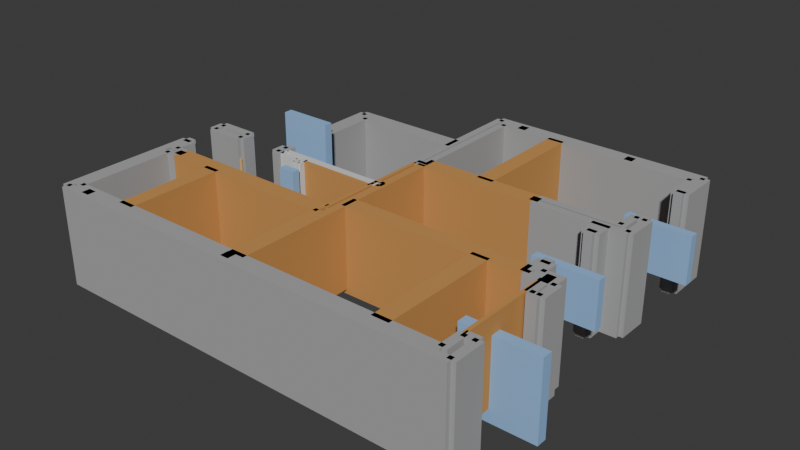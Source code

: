 # Source: output_full.blend  (saved by Blender 4.0.36; exported with 4.5.12 LTS)
import bpy
from mathutils import Matrix  # noqa: F401  (used for matrix-valued properties, if any)

bpy.ops.wm.read_factory_settings(use_empty=True)
scene = bpy.context.scene
scene.name = 'Scene'

# ---- collections
col_collection = bpy.data.collections.new('Collection'); scene.collection.children.link(col_collection)
col_x = bpy.data.collections.new('建筑构件'); scene.collection.children.link(col_x)

# ---- materials (node trees are filled in below, after node groups)
mat_x = bpy.data.materials.new('承重墙')
mat_x.use_transparent_shadow = False
mat_x.diffuse_color = (0.4, 0.4, 0.4, 1.0)
mat_x_1 = bpy.data.materials.new('可拆墙')
mat_x_1.use_transparent_shadow = False
mat_x_1.diffuse_color = (0.7, 0.7, 0.7, 1.0)
mat_x_2 = bpy.data.materials.new('梁')
mat_x_2.use_transparent_shadow = False
mat_x_2.diffuse_color = (0.6, 0.3, 0.1, 1.0)
mat_x_3 = bpy.data.materials.new('门')
mat_x_3.use_transparent_shadow = False
mat_x_3.diffuse_color = (0.8, 0.5, 0.2, 1.0)
mat_x_4 = bpy.data.materials.new('窗')
mat_x_4.use_transparent_shadow = False
mat_x_4.diffuse_color = (0.3, 0.5, 0.8, 1.0)

# ---- material node trees

# ---- world
world_world = bpy.data.worlds.new('World'); scene.world = world_world
world_world.use_nodes = True; world_world.node_tree.nodes.clear()
_N = world_world.node_tree.nodes; _L = world_world.node_tree.links
n0 = _N.new('ShaderNodeOutputWorld'); n0.name = 'World Output'; n0.location = (300, 300)
n1 = _N.new('ShaderNodeBackground'); n1.name = 'Background'; n1.location = (10, 300)
n1.inputs[0].default_value = (0.05088, 0.05088, 0.05088, 1.0)
_L.new(n1.outputs[0], n0.inputs[0])
n0.is_active_output = True
world_world.color = (0.05088, 0.05088, 0.05088)
world_world.use_sun_shadow = False
world_world.sun_shadow_jitter_overblur = 0.0

# ---- meshes
me_000 = bpy.data.meshes.new('承重墙_000')
me_000.from_pydata([(2.881e+04, -5.868e+04, 0.0), (2.881e+04, -5.844e+04, 0.0), (2.857e+04, -5.844e+04, 0.0), (2.857e+04, -5.868e+04, 0.0), (2.881e+04, -5.868e+04, 2781.0), (2.881e+04, -5.844e+04, 2781.0), (2.857e+04, -5.844e+04, 2781.0), (2.857e+04, -5.868e+04, 2781.0)], [], [(0, 1, 2, 3), (7, 6, 5, 4), (0, 1, 5, 4), (1, 2, 6, 5), (2, 3, 7, 6), (3, 0, 4, 7)])
me_000.materials.append(mat_x)
me_000.update()
me_001 = bpy.data.meshes.new('承重墙_001')
me_001.from_pydata([(2.893e+04, -5.856e+04, 0.0), (2.869e+04, -5.856e+04, 0.0), (2.869e+04, -5.916e+04, 0.0), (2.893e+04, -5.916e+04, 0.0), (2.893e+04, -5.856e+04, 2781.0), (2.869e+04, -5.856e+04, 2781.0), (2.869e+04, -5.916e+04, 2781.0), (2.893e+04, -5.916e+04, 2781.0)], [], [(0, 1, 2, 3), (7, 6, 5, 4), (0, 1, 5, 4), (1, 2, 6, 5), (2, 3, 7, 6), (3, 0, 4, 7)])
me_001.materials.append(mat_x)
me_001.update()
me_002 = bpy.data.meshes.new('承重墙_002')
me_002.from_pydata([(2.881e+04, -5.904e+04, 0.0), (2.881e+04, -5.928e+04, 0.0), (2.919e+04, -5.928e+04, 0.0), (2.919e+04, -5.904e+04, 0.0), (2.881e+04, -5.904e+04, 2781.0), (2.881e+04, -5.928e+04, 2781.0), (2.919e+04, -5.928e+04, 2781.0), (2.919e+04, -5.904e+04, 2781.0)], [], [(0, 1, 2, 3), (7, 6, 5, 4), (0, 1, 5, 4), (1, 2, 6, 5), (2, 3, 7, 6), (3, 0, 4, 7)])
me_002.materials.append(mat_x)
me_002.update()
me_003 = bpy.data.meshes.new('承重墙_003')
me_003.from_pydata([(2.931e+04, -5.916e+04, 0.0), (2.907e+04, -5.916e+04, 0.0), (2.907e+04, -5.939e+04, 0.0), (2.931e+04, -5.939e+04, 0.0), (2.931e+04, -5.916e+04, 2781.0), (2.907e+04, -5.916e+04, 2781.0), (2.907e+04, -5.939e+04, 2781.0), (2.931e+04, -5.939e+04, 2781.0)], [], [(0, 1, 2, 3), (7, 6, 5, 4), (0, 1, 5, 4), (1, 2, 6, 5), (2, 3, 7, 6), (3, 0, 4, 7)])
me_003.materials.append(mat_x)
me_003.update()
me_004 = bpy.data.meshes.new('承重墙_004')
me_004.from_pydata([(2.919e+04, -5.951e+04, 0.0), (2.919e+04, -5.927e+04, 0.0), (2.881e+04, -5.927e+04, 0.0), (2.881e+04, -5.951e+04, 0.0), (2.919e+04, -5.951e+04, 2781.0), (2.919e+04, -5.927e+04, 2781.0), (2.881e+04, -5.927e+04, 2781.0), (2.881e+04, -5.951e+04, 2781.0)], [], [(0, 1, 2, 3), (7, 6, 5, 4), (0, 1, 5, 4), (1, 2, 6, 5), (2, 3, 7, 6), (3, 0, 4, 7)])
me_004.materials.append(mat_x)
me_004.update()
me_005 = bpy.data.meshes.new('承重墙_005')
me_005.from_pydata([(2.893e+04, -5.939e+04, 0.0), (2.869e+04, -5.939e+04, 0.0), (2.869e+04, -6.217e+04, 0.0), (2.893e+04, -6.217e+04, 0.0), (2.893e+04, -5.939e+04, 2781.0), (2.869e+04, -5.939e+04, 2781.0), (2.869e+04, -6.217e+04, 2781.0), (2.893e+04, -6.217e+04, 2781.0)], [], [(0, 1, 2, 3), (7, 6, 5, 4), (0, 1, 5, 4), (1, 2, 6, 5), (2, 3, 7, 6), (3, 0, 4, 7)])
me_005.materials.append(mat_x)
me_005.update()
me_006 = bpy.data.meshes.new('承重墙_006')
me_006.from_pydata([(2.869e+04, -5.856e+04, 0.0), (2.845e+04, -5.856e+04, 0.0), (2.845e+04, -6.241e+04, 0.0), (2.869e+04, -6.241e+04, 0.0), (2.869e+04, -5.856e+04, 2781.0), (2.845e+04, -5.856e+04, 2781.0), (2.845e+04, -6.241e+04, 2781.0), (2.869e+04, -6.241e+04, 2781.0)], [], [(0, 1, 2, 3), (7, 6, 5, 4), (0, 1, 5, 4), (1, 2, 6, 5), (2, 3, 7, 6), (3, 0, 4, 7)])
me_006.materials.append(mat_x)
me_006.update()
me_007 = bpy.data.meshes.new('承重墙_007')
me_007.from_pydata([(2.881e+04, -6.205e+04, 0.0), (2.881e+04, -6.229e+04, 0.0), (2.932e+04, -6.229e+04, 0.0), (2.932e+04, -6.205e+04, 0.0), (2.881e+04, -6.205e+04, 2781.0), (2.881e+04, -6.229e+04, 2781.0), (2.932e+04, -6.229e+04, 2781.0), (2.932e+04, -6.205e+04, 2781.0)], [], [(0, 1, 2, 3), (7, 6, 5, 4), (0, 1, 5, 4), (1, 2, 6, 5), (2, 3, 7, 6), (3, 0, 4, 7)])
me_007.materials.append(mat_x)
me_007.update()
me_008 = bpy.data.meshes.new('承重墙_008')
me_008.from_pydata([(3.432e+04, -6.205e+04, 0.0), (3.432e+04, -6.229e+04, 0.0), (4.017e+04, -6.229e+04, 0.0), (4.017e+04, -6.205e+04, 0.0), (3.432e+04, -6.205e+04, 2781.0), (3.432e+04, -6.229e+04, 2781.0), (4.017e+04, -6.229e+04, 2781.0), (4.017e+04, -6.205e+04, 2781.0)], [], [(0, 1, 2, 3), (7, 6, 5, 4), (0, 1, 5, 4), (1, 2, 6, 5), (2, 3, 7, 6), (3, 0, 4, 7)])
me_008.materials.append(mat_x)
me_008.update()
me_009 = bpy.data.meshes.new('承重墙_009')
me_009.from_pydata([(3.432e+04, -6.229e+04, 0.0), (3.432e+04, -6.253e+04, 0.0), (4.056e+04, -6.253e+04, 0.0), (4.056e+04, -6.229e+04, 0.0), (3.432e+04, -6.229e+04, 2781.0), (3.432e+04, -6.253e+04, 2781.0), (4.056e+04, -6.253e+04, 2781.0), (4.056e+04, -6.229e+04, 2781.0)], [], [(0, 1, 2, 3), (7, 6, 5, 4), (0, 1, 5, 4), (1, 2, 6, 5), (2, 3, 7, 6), (3, 0, 4, 7)])
me_009.materials.append(mat_x)
me_009.update()
me_010 = bpy.data.meshes.new('承重墙_010')
me_010.from_pydata([(4.005e+04, -6.217e+04, 0.0), (4.029e+04, -6.217e+04, 0.0), (4.029e+04, -6.151e+04, 0.0), (4.005e+04, -6.151e+04, 0.0), (4.005e+04, -6.217e+04, 2781.0), (4.029e+04, -6.217e+04, 2781.0), (4.029e+04, -6.151e+04, 2781.0), (4.005e+04, -6.151e+04, 2781.0)], [], [(0, 1, 2, 3), (7, 6, 5, 4), (0, 1, 5, 4), (1, 2, 6, 5), (2, 3, 7, 6), (3, 0, 4, 7)])
me_010.materials.append(mat_x)
me_010.update()
me_011 = bpy.data.meshes.new('承重墙_011')
me_011.from_pydata([(4.017e+04, -6.139e+04, 0.0), (4.017e+04, -6.163e+04, 0.0), (4.027e+04, -6.163e+04, 0.0), (4.027e+04, -6.139e+04, 0.0), (4.017e+04, -6.139e+04, 2781.0), (4.017e+04, -6.163e+04, 2781.0), (4.027e+04, -6.163e+04, 2781.0), (4.027e+04, -6.139e+04, 2781.0)], [], [(0, 1, 2, 3), (7, 6, 5, 4), (0, 1, 5, 4), (1, 2, 6, 5), (2, 3, 7, 6), (3, 0, 4, 7)])
me_011.materials.append(mat_x)
me_011.update()
me_012 = bpy.data.meshes.new('承重墙_012')
me_012.from_pydata([(4.027e+04, -5.929e+04, 0.0), (4.027e+04, -5.953e+04, 0.0), (4.056e+04, -5.953e+04, 0.0), (4.056e+04, -5.929e+04, 0.0), (4.027e+04, -5.929e+04, 2781.0), (4.027e+04, -5.953e+04, 2781.0), (4.056e+04, -5.953e+04, 2781.0), (4.056e+04, -5.929e+04, 2781.0)], [], [(0, 1, 2, 3), (7, 6, 5, 4), (0, 1, 5, 4), (1, 2, 6, 5), (2, 3, 7, 6), (3, 0, 4, 7)])
me_012.materials.append(mat_x)
me_012.update()
me_013 = bpy.data.meshes.new('承重墙_013')
me_013.from_pydata([(4.015e+04, -5.941e+04, 0.0), (4.039e+04, -5.941e+04, 0.0), (4.039e+04, -5.876e+04, 0.0), (4.015e+04, -5.876e+04, 0.0), (4.015e+04, -5.941e+04, 2781.0), (4.039e+04, -5.941e+04, 2781.0), (4.039e+04, -5.876e+04, 2781.0), (4.015e+04, -5.876e+04, 2781.0)], [], [(0, 1, 2, 3), (7, 6, 5, 4), (0, 1, 5, 4), (1, 2, 6, 5), (2, 3, 7, 6), (3, 0, 4, 7)])
me_013.materials.append(mat_x)
me_013.update()
me_014 = bpy.data.meshes.new('承重墙_014')
me_014.from_pydata([(4.027e+04, -5.888e+04, 0.0), (4.027e+04, -5.864e+04, 0.0), (3.972e+04, -5.864e+04, 0.0), (3.972e+04, -5.888e+04, 0.0), (4.027e+04, -5.888e+04, 2781.0), (4.027e+04, -5.864e+04, 2781.0), (3.972e+04, -5.864e+04, 2781.0), (3.972e+04, -5.888e+04, 2781.0)], [], [(0, 1, 2, 3), (7, 6, 5, 4), (0, 1, 5, 4), (1, 2, 6, 5), (2, 3, 7, 6), (3, 0, 4, 7)])
me_014.materials.append(mat_x)
me_014.update()
me_015 = bpy.data.meshes.new('承重墙_015')
me_015.from_pydata([(3.96e+04, -5.876e+04, 0.0), (3.984e+04, -5.876e+04, 0.0), (3.984e+04, -5.806e+04, 0.0), (3.96e+04, -5.806e+04, 0.0), (3.96e+04, -5.876e+04, 2781.0), (3.984e+04, -5.876e+04, 2781.0), (3.984e+04, -5.806e+04, 2781.0), (3.96e+04, -5.806e+04, 2781.0)], [], [(0, 1, 2, 3), (7, 6, 5, 4), (0, 1, 5, 4), (1, 2, 6, 5), (2, 3, 7, 6), (3, 0, 4, 7)])
me_015.materials.append(mat_x)
me_015.update()
me_016 = bpy.data.meshes.new('承重墙_016')
me_016.from_pydata([(3.96e+04, -5.626e+04, 0.0), (3.984e+04, -5.626e+04, 0.0), (3.984e+04, -5.575e+04, 0.0), (3.96e+04, -5.575e+04, 0.0), (3.96e+04, -5.626e+04, 2781.0), (3.984e+04, -5.626e+04, 2781.0), (3.984e+04, -5.575e+04, 2781.0), (3.96e+04, -5.575e+04, 2781.0)], [], [(0, 1, 2, 3), (7, 6, 5, 4), (0, 1, 5, 4), (1, 2, 6, 5), (2, 3, 7, 6), (3, 0, 4, 7)])
me_016.materials.append(mat_x)
me_016.update()
me_017 = bpy.data.meshes.new('承重墙_017')
me_017.from_pydata([(4.055e+04, -5.587e+04, 0.0), (4.055e+04, -5.563e+04, 0.0), (3.793e+04, -5.563e+04, 0.0), (3.793e+04, -5.587e+04, 0.0), (4.055e+04, -5.587e+04, 2781.0), (4.055e+04, -5.563e+04, 2781.0), (3.793e+04, -5.563e+04, 2781.0), (3.793e+04, -5.587e+04, 2781.0)], [], [(0, 1, 2, 3), (7, 6, 5, 4), (0, 1, 5, 4), (1, 2, 6, 5), (2, 3, 7, 6), (3, 0, 4, 7)])
me_017.materials.append(mat_x)
me_017.update()
me_018 = bpy.data.meshes.new('承重墙_018')
me_018.from_pydata([(3.781e+04, -5.575e+04, 0.0), (3.805e+04, -5.575e+04, 0.0), (3.805e+04, -5.552e+04, 0.0), (3.781e+04, -5.552e+04, 0.0), (3.781e+04, -5.575e+04, 2781.0), (3.805e+04, -5.575e+04, 2781.0), (3.805e+04, -5.552e+04, 2781.0), (3.781e+04, -5.552e+04, 2781.0)], [], [(0, 1, 2, 3), (7, 6, 5, 4), (0, 1, 5, 4), (1, 2, 6, 5), (2, 3, 7, 6), (3, 0, 4, 7)])
me_018.materials.append(mat_x)
me_018.update()
me_019 = bpy.data.meshes.new('承重墙_019')
me_019.from_pydata([(3.793e+04, -5.54e+04, 0.0), (3.793e+04, -5.564e+04, 0.0), (4.023e+04, -5.564e+04, 0.0), (4.023e+04, -5.54e+04, 0.0), (3.793e+04, -5.54e+04, 2781.0), (3.793e+04, -5.564e+04, 2781.0), (4.023e+04, -5.564e+04, 2781.0), (4.023e+04, -5.54e+04, 2781.0)], [], [(0, 1, 2, 3), (7, 6, 5, 4), (0, 1, 5, 4), (1, 2, 6, 5), (2, 3, 7, 6), (3, 0, 4, 7)])
me_019.materials.append(mat_x)
me_019.update()
me_020 = bpy.data.meshes.new('承重墙_020')
me_020.from_pydata([(4.011e+04, -5.552e+04, 0.0), (4.035e+04, -5.552e+04, 0.0), (4.035e+04, -5.489e+04, 0.0), (4.011e+04, -5.489e+04, 0.0), (4.011e+04, -5.552e+04, 2781.0), (4.035e+04, -5.552e+04, 2781.0), (4.035e+04, -5.489e+04, 2781.0), (4.011e+04, -5.489e+04, 2781.0)], [], [(0, 1, 2, 3), (7, 6, 5, 4), (0, 1, 5, 4), (1, 2, 6, 5), (2, 3, 7, 6), (3, 0, 4, 7)])
me_020.materials.append(mat_x)
me_020.update()
me_021 = bpy.data.meshes.new('承重墙_021')
me_021.from_pydata([(4.023e+04, -5.477e+04, 0.0), (4.023e+04, -5.501e+04, 0.0), (4.032e+04, -5.501e+04, 0.0), (4.032e+04, -5.477e+04, 0.0), (4.023e+04, -5.477e+04, 2781.0), (4.023e+04, -5.501e+04, 2781.0), (4.032e+04, -5.501e+04, 2781.0), (4.032e+04, -5.477e+04, 2781.0)], [], [(0, 1, 2, 3), (7, 6, 5, 4), (0, 1, 5, 4), (1, 2, 6, 5), (2, 3, 7, 6), (3, 0, 4, 7)])
me_021.materials.append(mat_x)
me_021.update()
me_022 = bpy.data.meshes.new('承重墙_022')
me_022.from_pydata([(4.02e+04, -5.308e+04, 0.0), (4.044e+04, -5.308e+04, 0.0), (4.044e+04, -5.218e+04, 0.0), (4.02e+04, -5.218e+04, 0.0), (4.02e+04, -5.308e+04, 2781.0), (4.044e+04, -5.308e+04, 2781.0), (4.044e+04, -5.218e+04, 2781.0), (4.02e+04, -5.218e+04, 2781.0)], [], [(0, 1, 2, 3), (7, 6, 5, 4), (0, 1, 5, 4), (1, 2, 6, 5), (2, 3, 7, 6), (3, 0, 4, 7)])
me_022.materials.append(mat_x)
me_022.update()
me_023 = bpy.data.meshes.new('承重墙_023')
me_023.from_pydata([(4.044e+04, -5.308e+04, 0.0), (4.068e+04, -5.308e+04, 0.0), (4.068e+04, -5.194e+04, 0.0), (4.044e+04, -5.194e+04, 0.0), (4.044e+04, -5.308e+04, 2781.0), (4.068e+04, -5.308e+04, 2781.0), (4.068e+04, -5.194e+04, 2781.0), (4.044e+04, -5.194e+04, 2781.0)], [], [(0, 1, 2, 3), (7, 6, 5, 4), (0, 1, 5, 4), (1, 2, 6, 5), (2, 3, 7, 6), (3, 0, 4, 7)])
me_023.materials.append(mat_x)
me_023.update()
me_024 = bpy.data.meshes.new('承重墙_024')
me_024.from_pydata([(4.032e+04, -5.23e+04, 0.0), (4.032e+04, -5.206e+04, 0.0), (3.455e+04, -5.206e+04, 0.0), (3.455e+04, -5.23e+04, 0.0), (4.032e+04, -5.23e+04, 2781.0), (4.032e+04, -5.206e+04, 2781.0), (3.455e+04, -5.206e+04, 2781.0), (3.455e+04, -5.23e+04, 2781.0)], [], [(0, 1, 2, 3), (7, 6, 5, 4), (0, 1, 5, 4), (1, 2, 6, 5), (2, 3, 7, 6), (3, 0, 4, 7)])
me_024.materials.append(mat_x)
me_024.update()
me_025 = bpy.data.meshes.new('承重墙_025')
me_025.from_pydata([(4.056e+04, -5.206e+04, 0.0), (4.056e+04, -5.182e+04, 0.0), (3.432e+04, -5.182e+04, 0.0), (3.432e+04, -5.206e+04, 0.0), (4.056e+04, -5.206e+04, 2781.0), (4.056e+04, -5.182e+04, 2781.0), (3.432e+04, -5.182e+04, 2781.0), (3.432e+04, -5.206e+04, 2781.0)], [], [(0, 1, 2, 3), (7, 6, 5, 4), (0, 1, 5, 4), (1, 2, 6, 5), (2, 3, 7, 6), (3, 0, 4, 7)])
me_025.materials.append(mat_x)
me_025.update()
me_026 = bpy.data.meshes.new('承重墙_026')
me_026.from_pydata([(3.455e+04, -5.587e+04, 0.0), (3.455e+04, -5.563e+04, 0.0), (3.432e+04, -5.563e+04, 0.0), (3.432e+04, -5.587e+04, 0.0), (3.455e+04, -5.587e+04, 2781.0), (3.455e+04, -5.563e+04, 2781.0), (3.432e+04, -5.563e+04, 2781.0), (3.432e+04, -5.587e+04, 2781.0)], [], [(0, 1, 2, 3), (7, 6, 5, 4), (0, 1, 5, 4), (1, 2, 6, 5), (2, 3, 7, 6), (3, 0, 4, 7)])
me_026.materials.append(mat_x)
me_026.update()
me_027 = bpy.data.meshes.new('承重墙_027')
me_027.from_pydata([(3.42e+04, -5.575e+04, 0.0), (3.444e+04, -5.575e+04, 0.0), (3.444e+04, -5.194e+04, 0.0), (3.42e+04, -5.194e+04, 0.0), (3.42e+04, -5.575e+04, 2781.0), (3.444e+04, -5.575e+04, 2781.0), (3.444e+04, -5.194e+04, 2781.0), (3.42e+04, -5.194e+04, 2781.0)], [], [(0, 1, 2, 3), (7, 6, 5, 4), (0, 1, 5, 4), (1, 2, 6, 5), (2, 3, 7, 6), (3, 0, 4, 7)])
me_027.materials.append(mat_x)
me_027.update()
me_028 = bpy.data.meshes.new('承重墙_028')
me_028.from_pydata([(3.432e+04, -5.44e+04, 0.0), (3.432e+04, -5.416e+04, 0.0), (3.125e+04, -5.416e+04, 0.0), (3.125e+04, -5.44e+04, 0.0), (3.432e+04, -5.44e+04, 2781.0), (3.432e+04, -5.416e+04, 2781.0), (3.125e+04, -5.416e+04, 2781.0), (3.125e+04, -5.44e+04, 2781.0)], [], [(0, 1, 2, 3), (7, 6, 5, 4), (0, 1, 5, 4), (1, 2, 6, 5), (2, 3, 7, 6), (3, 0, 4, 7)])
me_028.materials.append(mat_x)
me_028.update()
me_029 = bpy.data.meshes.new('承重墙_029')
me_029.from_pydata([(3.432e+04, -5.416e+04, 0.0), (3.432e+04, -5.392e+04, 0.0), (3.101e+04, -5.392e+04, 0.0), (3.101e+04, -5.416e+04, 0.0), (3.432e+04, -5.416e+04, 2781.0), (3.432e+04, -5.392e+04, 2781.0), (3.101e+04, -5.392e+04, 2781.0), (3.101e+04, -5.416e+04, 2781.0)], [], [(0, 1, 2, 3), (7, 6, 5, 4), (0, 1, 5, 4), (1, 2, 6, 5), (2, 3, 7, 6), (3, 0, 4, 7)])
me_029.materials.append(mat_x)
me_029.update()
me_030 = bpy.data.meshes.new('承重墙_030')
me_030.from_pydata([(3.137e+04, -5.428e+04, 0.0), (3.113e+04, -5.428e+04, 0.0), (3.113e+04, -5.571e+04, 0.0), (3.137e+04, -5.571e+04, 0.0), (3.137e+04, -5.428e+04, 2781.0), (3.113e+04, -5.428e+04, 2781.0), (3.113e+04, -5.571e+04, 2781.0), (3.137e+04, -5.571e+04, 2781.0)], [], [(0, 1, 2, 3), (7, 6, 5, 4), (0, 1, 5, 4), (1, 2, 6, 5), (2, 3, 7, 6), (3, 0, 4, 7)])
me_030.materials.append(mat_x)
me_030.update()
me_031 = bpy.data.meshes.new('承重墙_031')
me_031.from_pydata([(3.125e+04, -5.583e+04, 0.0), (3.125e+04, -5.559e+04, 0.0), (3.101e+04, -5.559e+04, 0.0), (3.101e+04, -5.583e+04, 0.0), (3.125e+04, -5.583e+04, 2781.0), (3.125e+04, -5.559e+04, 2781.0), (3.101e+04, -5.559e+04, 2781.0), (3.101e+04, -5.583e+04, 2781.0)], [], [(0, 1, 2, 3), (7, 6, 5, 4), (0, 1, 5, 4), (1, 2, 6, 5), (2, 3, 7, 6), (3, 0, 4, 7)])
me_031.materials.append(mat_x)
me_031.update()
me_032 = bpy.data.meshes.new('承重墙_032')
me_032.from_pydata([(2.966e+04, -5.77e+04, 0.0), (2.966e+04, -5.746e+04, 0.0), (2.857e+04, -5.746e+04, 0.0), (2.857e+04, -5.77e+04, 0.0), (2.966e+04, -5.77e+04, 2781.0), (2.966e+04, -5.746e+04, 2781.0), (2.857e+04, -5.746e+04, 2781.0), (2.857e+04, -5.77e+04, 2781.0)], [], [(0, 1, 2, 3), (7, 6, 5, 4), (0, 1, 5, 4), (1, 2, 6, 5), (2, 3, 7, 6), (3, 0, 4, 7)])
me_032.materials.append(mat_x)
me_032.update()
me_033 = bpy.data.meshes.new('承重墙_033')
me_033.from_pydata([(2.966e+04, -5.732e+04, 0.0), (2.966e+04, -5.708e+04, 0.0), (2.857e+04, -5.708e+04, 0.0), (2.857e+04, -5.732e+04, 0.0), (2.966e+04, -5.732e+04, 2781.0), (2.966e+04, -5.708e+04, 2781.0), (2.857e+04, -5.708e+04, 2781.0), (2.857e+04, -5.732e+04, 2781.0)], [], [(0, 1, 2, 3), (7, 6, 5, 4), (0, 1, 5, 4), (1, 2, 6, 5), (2, 3, 7, 6), (3, 0, 4, 7)])
me_033.materials.append(mat_x)
me_033.update()
me_034 = bpy.data.meshes.new('承重墙_034')
me_034.from_pydata([(4.027e+04, -6.139e+04, 0.0), (4.027e+04, -6.163e+04, 0.0), (4.056e+04, -6.163e+04, 0.0), (4.056e+04, -6.139e+04, 0.0), (4.027e+04, -6.139e+04, 2781.0), (4.027e+04, -6.163e+04, 2781.0), (4.056e+04, -6.163e+04, 2781.0), (4.056e+04, -6.139e+04, 2781.0)], [], [(0, 1, 2, 3), (7, 6, 5, 4), (0, 1, 5, 4), (1, 2, 6, 5), (2, 3, 7, 6), (3, 0, 4, 7)])
me_034.materials.append(mat_x)
me_034.update()
me_035 = bpy.data.meshes.new('承重墙_035')
me_035.from_pydata([(3.972e+04, -5.794e+04, 0.0), (3.972e+04, -5.818e+04, 0.0), (3.996e+04, -5.818e+04, 0.0), (3.996e+04, -5.794e+04, 0.0), (3.972e+04, -5.794e+04, 2781.0), (3.972e+04, -5.818e+04, 2781.0), (3.996e+04, -5.818e+04, 2781.0), (3.996e+04, -5.794e+04, 2781.0)], [], [(0, 1, 2, 3), (7, 6, 5, 4), (0, 1, 5, 4), (1, 2, 6, 5), (2, 3, 7, 6), (3, 0, 4, 7)])
me_035.materials.append(mat_x)
me_035.update()
me_036 = bpy.data.meshes.new('承重墙_036')
me_036.from_pydata([(3.972e+04, -5.614e+04, 0.0), (3.972e+04, -5.638e+04, 0.0), (3.996e+04, -5.638e+04, 0.0), (3.996e+04, -5.614e+04, 0.0), (3.972e+04, -5.614e+04, 2781.0), (3.972e+04, -5.638e+04, 2781.0), (3.996e+04, -5.638e+04, 2781.0), (3.996e+04, -5.614e+04, 2781.0)], [], [(0, 1, 2, 3), (7, 6, 5, 4), (0, 1, 5, 4), (1, 2, 6, 5), (2, 3, 7, 6), (3, 0, 4, 7)])
me_036.materials.append(mat_x)
me_036.update()
me_037 = bpy.data.meshes.new('承重墙_037')
me_037.from_pydata([(4.008e+04, -5.806e+04, 0.0), (3.984e+04, -5.806e+04, 0.0), (3.984e+04, -5.852e+04, 0.0), (4.008e+04, -5.852e+04, 0.0), (4.008e+04, -5.806e+04, 2781.0), (3.984e+04, -5.806e+04, 2781.0), (3.984e+04, -5.852e+04, 2781.0), (4.008e+04, -5.852e+04, 2781.0)], [], [(0, 1, 2, 3), (7, 6, 5, 4), (0, 1, 5, 4), (1, 2, 6, 5), (2, 3, 7, 6), (3, 0, 4, 7)])
me_037.materials.append(mat_x)
me_037.update()
me_038 = bpy.data.meshes.new('承重墙_038')
me_038.from_pydata([(3.996e+04, -5.84e+04, 0.0), (3.996e+04, -5.864e+04, 0.0), (4.027e+04, -5.864e+04, 0.0), (4.027e+04, -5.84e+04, 0.0), (3.996e+04, -5.84e+04, 2781.0), (3.996e+04, -5.864e+04, 2781.0), (4.027e+04, -5.864e+04, 2781.0), (4.027e+04, -5.84e+04, 2781.0)], [], [(0, 1, 2, 3), (7, 6, 5, 4), (0, 1, 5, 4), (1, 2, 6, 5), (2, 3, 7, 6), (3, 0, 4, 7)])
me_038.materials.append(mat_x)
me_038.update()
me_039 = bpy.data.meshes.new('承重墙_039')
me_039.from_pydata([(3.984e+04, -5.626e+04, 0.0), (4.008e+04, -5.626e+04, 0.0), (4.008e+04, -5.575e+04, 0.0), (3.984e+04, -5.575e+04, 0.0), (3.984e+04, -5.626e+04, 2781.0), (4.008e+04, -5.626e+04, 2781.0), (4.008e+04, -5.575e+04, 2781.0), (3.984e+04, -5.575e+04, 2781.0)], [], [(0, 1, 2, 3), (7, 6, 5, 4), (0, 1, 5, 4), (1, 2, 6, 5), (2, 3, 7, 6), (3, 0, 4, 7)])
me_039.materials.append(mat_x)
me_039.update()
me_040 = bpy.data.meshes.new('承重墙_040')
me_040.from_pydata([(4.032e+04, -5.477e+04, 0.0), (4.032e+04, -5.501e+04, 0.0), (4.056e+04, -5.501e+04, 0.0), (4.056e+04, -5.477e+04, 0.0), (4.032e+04, -5.477e+04, 2781.0), (4.032e+04, -5.501e+04, 2781.0), (4.056e+04, -5.501e+04, 2781.0), (4.056e+04, -5.477e+04, 2781.0)], [], [(0, 1, 2, 3), (7, 6, 5, 4), (0, 1, 5, 4), (1, 2, 6, 5), (2, 3, 7, 6), (3, 0, 4, 7)])
me_040.materials.append(mat_x)
me_040.update()
me_041 = bpy.data.meshes.new('承重墙_041')
me_041.from_pydata([(4.068e+04, -5.489e+04, 0.0), (4.044e+04, -5.489e+04, 0.0), (4.043e+04, -5.575e+04, 0.0), (4.067e+04, -5.576e+04, 0.0), (4.068e+04, -5.489e+04, 2781.0), (4.044e+04, -5.489e+04, 2781.0), (4.043e+04, -5.575e+04, 2781.0), (4.067e+04, -5.576e+04, 2781.0)], [], [(0, 1, 2, 3), (7, 6, 5, 4), (0, 1, 5, 4), (1, 2, 6, 5), (2, 3, 7, 6), (3, 0, 4, 7)])
me_041.materials.append(mat_x)
me_041.update()
me_042 = bpy.data.meshes.new('承重墙_042')
me_042.from_pydata([(4.068e+04, -5.876e+04, 0.0), (4.044e+04, -5.876e+04, 0.0), (4.044e+04, -5.941e+04, 0.0), (4.068e+04, -5.941e+04, 0.0), (4.068e+04, -5.876e+04, 2781.0), (4.044e+04, -5.876e+04, 2781.0), (4.044e+04, -5.941e+04, 2781.0), (4.068e+04, -5.941e+04, 2781.0)], [], [(0, 1, 2, 3), (7, 6, 5, 4), (0, 1, 5, 4), (1, 2, 6, 5), (2, 3, 7, 6), (3, 0, 4, 7)])
me_042.materials.append(mat_x)
me_042.update()
me_043 = bpy.data.meshes.new('承重墙_043')
me_043.from_pydata([(4.068e+04, -6.151e+04, 0.0), (4.044e+04, -6.151e+04, 0.0), (4.044e+04, -6.241e+04, 0.0), (4.068e+04, -6.241e+04, 0.0), (4.068e+04, -6.151e+04, 2781.0), (4.044e+04, -6.151e+04, 2781.0), (4.044e+04, -6.241e+04, 2781.0), (4.068e+04, -6.241e+04, 2781.0)], [], [(0, 1, 2, 3), (7, 6, 5, 4), (0, 1, 5, 4), (1, 2, 6, 5), (2, 3, 7, 6), (3, 0, 4, 7)])
me_043.materials.append(mat_x)
me_043.update()
me_044 = bpy.data.meshes.new('承重墙_044')
me_044.from_pydata([(2.845e+04, -5.758e+04, 0.0), (2.869e+04, -5.758e+04, 0.0), (2.869e+04, -5.72e+04, 0.0), (2.845e+04, -5.72e+04, 0.0), (2.845e+04, -5.758e+04, 2781.0), (2.869e+04, -5.758e+04, 2781.0), (2.869e+04, -5.72e+04, 2781.0), (2.845e+04, -5.72e+04, 2781.0)], [], [(0, 1, 2, 3), (7, 6, 5, 4), (0, 1, 5, 4), (1, 2, 6, 5), (2, 3, 7, 6), (3, 0, 4, 7)])
me_044.materials.append(mat_x)
me_044.update()
me_045 = bpy.data.meshes.new('承重墙_045')
me_045.from_pydata([(2.954e+04, -5.758e+04, 0.0), (2.978e+04, -5.758e+04, 0.0), (2.978e+04, -5.72e+04, 0.0), (2.954e+04, -5.72e+04, 0.0), (2.954e+04, -5.758e+04, 2781.0), (2.978e+04, -5.758e+04, 2781.0), (2.978e+04, -5.72e+04, 2781.0), (2.954e+04, -5.72e+04, 2781.0)], [], [(0, 1, 2, 3), (7, 6, 5, 4), (0, 1, 5, 4), (1, 2, 6, 5), (2, 3, 7, 6), (3, 0, 4, 7)])
me_045.materials.append(mat_x)
me_045.update()
me_046 = bpy.data.meshes.new('承重墙_046')
me_046.from_pydata([(3.089e+04, -5.571e+04, 0.0), (3.113e+04, -5.571e+04, 0.0), (3.113e+04, -5.404e+04, 0.0), (3.089e+04, -5.404e+04, 0.0), (3.089e+04, -5.571e+04, 2781.0), (3.113e+04, -5.571e+04, 2781.0), (3.113e+04, -5.404e+04, 2781.0), (3.089e+04, -5.404e+04, 2781.0)], [], [(0, 1, 2, 3), (7, 6, 5, 4), (0, 1, 5, 4), (1, 2, 6, 5), (2, 3, 7, 6), (3, 0, 4, 7)])
me_046.materials.append(mat_x)
me_046.update()
me_047 = bpy.data.meshes.new('承重墙_047')
me_047.from_pydata([(4.032e+04, -5.296e+04, 0.0), (4.032e+04, -5.32e+04, 0.0), (4.056e+04, -5.32e+04, 0.0), (4.056e+04, -5.296e+04, 0.0), (4.032e+04, -5.296e+04, 2781.0), (4.032e+04, -5.32e+04, 2781.0), (4.056e+04, -5.32e+04, 2781.0), (4.056e+04, -5.296e+04, 2781.0)], [], [(0, 1, 2, 3), (7, 6, 5, 4), (0, 1, 5, 4), (1, 2, 6, 5), (2, 3, 7, 6), (3, 0, 4, 7)])
me_047.materials.append(mat_x)
me_047.update()
me_048 = bpy.data.meshes.new('承重墙_048')
me_048.from_pydata([(2.932e+04, -6.253e+04, 0.0), (2.932e+04, -6.229e+04, 0.0), (2.857e+04, -6.229e+04, 0.0), (2.857e+04, -6.253e+04, 0.0), (2.932e+04, -6.253e+04, 2781.0), (2.932e+04, -6.229e+04, 2781.0), (2.857e+04, -6.229e+04, 2781.0), (2.857e+04, -6.253e+04, 2781.0)], [], [(0, 1, 2, 3), (7, 6, 5, 4), (0, 1, 5, 4), (1, 2, 6, 5), (2, 3, 7, 6), (3, 0, 4, 7)])
me_048.materials.append(mat_x)
me_048.update()
me_049 = bpy.data.meshes.new('承重墙_049')
me_049.from_pydata([(2.932e+04, -6.205e+04, 0.0), (2.932e+04, -6.229e+04, 0.0), (3.432e+04, -6.229e+04, 0.0), (3.432e+04, -6.205e+04, 0.0), (2.932e+04, -6.205e+04, 2781.0), (2.932e+04, -6.229e+04, 2781.0), (3.432e+04, -6.229e+04, 2781.0), (3.432e+04, -6.205e+04, 2781.0)], [], [(0, 1, 2, 3), (7, 6, 5, 4), (0, 1, 5, 4), (1, 2, 6, 5), (2, 3, 7, 6), (3, 0, 4, 7)])
me_049.materials.append(mat_x)
me_049.update()
me_050 = bpy.data.meshes.new('承重墙_050')
me_050.from_pydata([(3.432e+04, -6.253e+04, 0.0), (3.432e+04, -6.229e+04, 0.0), (2.932e+04, -6.229e+04, 0.0), (2.932e+04, -6.253e+04, 0.0), (3.432e+04, -6.253e+04, 2781.0), (3.432e+04, -6.229e+04, 2781.0), (2.932e+04, -6.229e+04, 2781.0), (2.932e+04, -6.253e+04, 2781.0)], [], [(0, 1, 2, 3), (7, 6, 5, 4), (0, 1, 5, 4), (1, 2, 6, 5), (2, 3, 7, 6), (3, 0, 4, 7)])
me_050.materials.append(mat_x)
me_050.update()
me_051 = bpy.data.meshes.new('承重墙_051')
me_051.from_pydata([(3.444e+04, -6.217e+04, 0.0), (3.42e+04, -6.217e+04, 0.0), (3.42e+04, -6.241e+04, 0.0), (3.444e+04, -6.241e+04, 0.0), (3.444e+04, -6.217e+04, 2781.0), (3.42e+04, -6.217e+04, 2781.0), (3.42e+04, -6.241e+04, 2781.0), (3.444e+04, -6.241e+04, 2781.0)], [], [(0, 1, 2, 3), (7, 6, 5, 4), (0, 1, 5, 4), (1, 2, 6, 5), (2, 3, 7, 6), (3, 0, 4, 7)])
me_051.materials.append(mat_x)
me_051.update()
me_052 = bpy.data.meshes.new('承重墙_052')
me_052.from_pydata([(2.944e+04, -6.217e+04, 0.0), (2.92e+04, -6.217e+04, 0.0), (2.92e+04, -6.241e+04, 0.0), (2.944e+04, -6.241e+04, 0.0), (2.944e+04, -6.217e+04, 2781.0), (2.92e+04, -6.217e+04, 2781.0), (2.92e+04, -6.241e+04, 2781.0), (2.944e+04, -6.241e+04, 2781.0)], [], [(0, 1, 2, 3), (7, 6, 5, 4), (0, 1, 5, 4), (1, 2, 6, 5), (2, 3, 7, 6), (3, 0, 4, 7)])
me_052.materials.append(mat_x)
me_052.update()
me_053 = bpy.data.meshes.new('承重墙_053')
me_053.from_pydata([(3.836e+04, -5.218e+04, 0.0), (3.86e+04, -5.218e+04, 0.0), (3.86e+04, -5.194e+04, 0.0), (3.836e+04, -5.194e+04, 0.0), (3.836e+04, -5.218e+04, 2781.0), (3.86e+04, -5.218e+04, 2781.0), (3.86e+04, -5.194e+04, 2781.0), (3.836e+04, -5.194e+04, 2781.0)], [], [(0, 1, 2, 3), (7, 6, 5, 4), (0, 1, 5, 4), (1, 2, 6, 5), (2, 3, 7, 6), (3, 0, 4, 7)])
me_053.materials.append(mat_x)
me_053.update()
me_054 = bpy.data.meshes.new('承重墙_054')
me_054.from_pydata([(3.503e+04, -5.218e+04, 0.0), (3.527e+04, -5.218e+04, 0.0), (3.527e+04, -5.194e+04, 0.0), (3.503e+04, -5.194e+04, 0.0), (3.503e+04, -5.218e+04, 2781.0), (3.527e+04, -5.218e+04, 2781.0), (3.527e+04, -5.194e+04, 2781.0), (3.503e+04, -5.194e+04, 2781.0)], [], [(0, 1, 2, 3), (7, 6, 5, 4), (0, 1, 5, 4), (1, 2, 6, 5), (2, 3, 7, 6), (3, 0, 4, 7)])
me_054.materials.append(mat_x)
me_054.update()
me_055 = bpy.data.meshes.new('承重墙_055')
me_055.from_pydata([(3.443e+04, -5.575e+04, 0.0), (3.467e+04, -5.575e+04, 0.0), (3.467e+04, -5.218e+04, 0.0), (3.443e+04, -5.218e+04, 0.0), (3.443e+04, -5.575e+04, 2781.0), (3.467e+04, -5.575e+04, 2781.0), (3.467e+04, -5.218e+04, 2781.0), (3.443e+04, -5.218e+04, 2781.0)], [], [(0, 1, 2, 3), (7, 6, 5, 4), (0, 1, 5, 4), (1, 2, 6, 5), (2, 3, 7, 6), (3, 0, 4, 7)])
me_055.materials.append(mat_x)
me_055.update()
me_056 = bpy.data.meshes.new('承重墙_056')
me_056.from_pydata([(3.125e+04, -5.732e+04, 0.0), (3.125e+04, -5.708e+04, 0.0), (3.101e+04, -5.708e+04, 0.0), (3.101e+04, -5.732e+04, 0.0), (3.125e+04, -5.732e+04, 2781.0), (3.125e+04, -5.708e+04, 2781.0), (3.101e+04, -5.708e+04, 2781.0), (3.101e+04, -5.732e+04, 2781.0)], [], [(0, 1, 2, 3), (7, 6, 5, 4), (0, 1, 5, 4), (1, 2, 6, 5), (2, 3, 7, 6), (3, 0, 4, 7)])
me_056.materials.append(mat_x)
me_056.update()
me_057 = bpy.data.meshes.new('承重墙_057')
me_057.from_pydata([(3.113e+04, -5.72e+04, 0.0), (3.089e+04, -5.72e+04, 0.0), (3.089e+04, -5.758e+04, 0.0), (3.113e+04, -5.758e+04, 0.0), (3.113e+04, -5.72e+04, 2781.0), (3.089e+04, -5.72e+04, 2781.0), (3.089e+04, -5.758e+04, 2781.0), (3.113e+04, -5.758e+04, 2781.0)], [], [(0, 1, 2, 3), (7, 6, 5, 4), (0, 1, 5, 4), (1, 2, 6, 5), (2, 3, 7, 6), (3, 0, 4, 7)])
me_057.materials.append(mat_x)
me_057.update()
me_058 = bpy.data.meshes.new('承重墙_058')
me_058.from_pydata([(3.101e+04, -5.746e+04, 0.0), (3.101e+04, -5.77e+04, 0.0), (3.125e+04, -5.77e+04, 0.0), (3.125e+04, -5.746e+04, 0.0), (3.101e+04, -5.746e+04, 2781.0), (3.101e+04, -5.77e+04, 2781.0), (3.125e+04, -5.77e+04, 2781.0), (3.125e+04, -5.746e+04, 2781.0)], [], [(0, 1, 2, 3), (7, 6, 5, 4), (0, 1, 5, 4), (1, 2, 6, 5), (2, 3, 7, 6), (3, 0, 4, 7)])
me_058.materials.append(mat_x)
me_058.update()
me_059 = bpy.data.meshes.new('承重墙_059')
me_059.from_pydata([(4.056e+04, -5.888e+04, 0.0), (4.056e+04, -5.864e+04, 0.0), (4.027e+04, -5.864e+04, 0.0), (4.027e+04, -5.888e+04, 0.0), (4.056e+04, -5.888e+04, 2781.0), (4.056e+04, -5.864e+04, 2781.0), (4.027e+04, -5.864e+04, 2781.0), (4.027e+04, -5.888e+04, 2781.0)], [], [(0, 1, 2, 3), (7, 6, 5, 4), (0, 1, 5, 4), (1, 2, 6, 5), (2, 3, 7, 6), (3, 0, 4, 7)])
me_059.materials.append(mat_x)
me_059.update()
me_060 = bpy.data.meshes.new('承重墙_060')
me_060.from_pydata([(4.015e+04, -5.876e+04, 0.0), (4.039e+04, -5.876e+04, 0.0), (4.039e+04, -5.852e+04, 0.0), (4.015e+04, -5.852e+04, 0.0), (4.015e+04, -5.876e+04, 2781.0), (4.039e+04, -5.876e+04, 2781.0), (4.039e+04, -5.852e+04, 2781.0), (4.015e+04, -5.852e+04, 2781.0)], [], [(0, 1, 2, 3), (7, 6, 5, 4), (0, 1, 5, 4), (1, 2, 6, 5), (2, 3, 7, 6), (3, 0, 4, 7)])
me_060.materials.append(mat_x)
me_060.update()
me_061 = bpy.data.meshes.new('承重墙_061')
me_061.from_pydata([(4.027e+04, -5.84e+04, 0.0), (4.027e+04, -5.864e+04, 0.0), (4.056e+04, -5.864e+04, 0.0), (4.056e+04, -5.84e+04, 0.0), (4.027e+04, -5.84e+04, 2781.0), (4.027e+04, -5.864e+04, 2781.0), (4.056e+04, -5.864e+04, 2781.0), (4.056e+04, -5.84e+04, 2781.0)], [], [(0, 1, 2, 3), (7, 6, 5, 4), (0, 1, 5, 4), (1, 2, 6, 5), (2, 3, 7, 6), (3, 0, 4, 7)])
me_061.materials.append(mat_x)
me_061.update()
me_000_1 = bpy.data.meshes.new('可拆墙_000')
me_000_1.from_pydata([(3.437e+04, -5.736e+04, 0.0), (3.447e+04, -5.736e+04, 0.0), (3.447e+04, -5.729e+04, 0.0), (3.437e+04, -5.729e+04, 0.0), (3.437e+04, -5.736e+04, 2781.0), (3.447e+04, -5.736e+04, 2781.0), (3.447e+04, -5.729e+04, 2781.0), (3.437e+04, -5.729e+04, 2781.0)], [], [(0, 1, 2, 3), (7, 6, 5, 4), (0, 1, 5, 4), (1, 2, 6, 5), (2, 3, 7, 6), (3, 0, 4, 7)])
me_000_1.materials.append(mat_x_1)
me_000_1.update()
me_001_1 = bpy.data.meshes.new('可拆墙_001')
me_001_1.from_pydata([(3.442e+04, -5.724e+04, 0.0), (3.442e+04, -5.734e+04, 0.0), (3.455e+04, -5.734e+04, 0.0), (3.455e+04, -5.724e+04, 0.0), (3.442e+04, -5.724e+04, 2781.0), (3.442e+04, -5.734e+04, 2781.0), (3.455e+04, -5.734e+04, 2781.0), (3.455e+04, -5.724e+04, 2781.0)], [], [(0, 1, 2, 3), (7, 6, 5, 4), (0, 1, 5, 4), (1, 2, 6, 5), (2, 3, 7, 6), (3, 0, 4, 7)])
me_001_1.materials.append(mat_x_1)
me_001_1.update()
me_002_1 = bpy.data.meshes.new('可拆墙_002')
me_002_1.from_pydata([(3.46e+04, -5.729e+04, 0.0), (3.45e+04, -5.729e+04, 0.0), (3.45e+04, -5.748e+04, 0.0), (3.46e+04, -5.748e+04, 0.0), (3.46e+04, -5.729e+04, 2781.0), (3.45e+04, -5.729e+04, 2781.0), (3.45e+04, -5.748e+04, 2781.0), (3.46e+04, -5.748e+04, 2781.0)], [], [(0, 1, 2, 3), (7, 6, 5, 4), (0, 1, 5, 4), (1, 2, 6, 5), (2, 3, 7, 6), (3, 0, 4, 7)])
me_002_1.materials.append(mat_x_1)
me_002_1.update()
me_003_1 = bpy.data.meshes.new('可拆墙_003')
me_003_1.from_pydata([(3.455e+04, -5.753e+04, 0.0), (3.455e+04, -5.743e+04, 0.0), (3.206e+04, -5.743e+04, 0.0), (3.206e+04, -5.753e+04, 0.0), (3.455e+04, -5.753e+04, 2781.0), (3.455e+04, -5.743e+04, 2781.0), (3.206e+04, -5.743e+04, 2781.0), (3.206e+04, -5.753e+04, 2781.0)], [], [(0, 1, 2, 3), (7, 6, 5, 4), (0, 1, 5, 4), (1, 2, 6, 5), (2, 3, 7, 6), (3, 0, 4, 7)])
me_003_1.materials.append(mat_x_1)
me_003_1.update()
me_004_1 = bpy.data.meshes.new('可拆墙_004')
me_004_1.from_pydata([(3.125e+04, -5.731e+04, 0.0), (3.125e+04, -5.741e+04, 0.0), (3.442e+04, -5.741e+04, 0.0), (3.442e+04, -5.731e+04, 0.0), (3.125e+04, -5.731e+04, 2781.0), (3.125e+04, -5.741e+04, 2781.0), (3.442e+04, -5.741e+04, 2781.0), (3.442e+04, -5.731e+04, 2781.0)], [], [(0, 1, 2, 3), (7, 6, 5, 4), (0, 1, 5, 4), (1, 2, 6, 5), (2, 3, 7, 6), (3, 0, 4, 7)])
me_004_1.materials.append(mat_x_1)
me_004_1.update()
me_005_1 = bpy.data.meshes.new('可拆墙_005')
me_005_1.from_pydata([(3.184e+04, -5.773e+04, 0.0), (3.184e+04, -5.783e+04, 0.0), (3.206e+04, -5.783e+04, 0.0), (3.206e+04, -5.773e+04, 0.0), (3.184e+04, -5.773e+04, 2781.0), (3.184e+04, -5.783e+04, 2781.0), (3.206e+04, -5.783e+04, 2781.0), (3.206e+04, -5.773e+04, 2781.0)], [], [(0, 1, 2, 3), (7, 6, 5, 4), (0, 1, 5, 4), (1, 2, 6, 5), (2, 3, 7, 6), (3, 0, 4, 7)])
me_005_1.materials.append(mat_x_1)
me_005_1.update()
me_006_1 = bpy.data.meshes.new('可拆墙_006')
me_006_1.from_pydata([(3.189e+04, -5.758e+04, 0.0), (3.179e+04, -5.758e+04, 0.0), (3.179e+04, -5.778e+04, 0.0), (3.189e+04, -5.778e+04, 0.0), (3.189e+04, -5.758e+04, 2781.0), (3.179e+04, -5.758e+04, 2781.0), (3.179e+04, -5.778e+04, 2781.0), (3.189e+04, -5.778e+04, 2781.0)], [], [(0, 1, 2, 3), (7, 6, 5, 4), (0, 1, 5, 4), (1, 2, 6, 5), (2, 3, 7, 6), (3, 0, 4, 7)])
me_006_1.materials.append(mat_x_1)
me_006_1.update()
me_007_1 = bpy.data.meshes.new('可拆墙_007')
me_007_1.from_pydata([(3.211e+04, -5.748e+04, 0.0), (3.201e+04, -5.748e+04, 0.0), (3.201e+04, -5.778e+04, 0.0), (3.211e+04, -5.778e+04, 0.0), (3.211e+04, -5.748e+04, 2781.0), (3.201e+04, -5.748e+04, 2781.0), (3.201e+04, -5.778e+04, 2781.0), (3.211e+04, -5.778e+04, 2781.0)], [], [(0, 1, 2, 3), (7, 6, 5, 4), (0, 1, 5, 4), (1, 2, 6, 5), (2, 3, 7, 6), (3, 0, 4, 7)])
me_007_1.materials.append(mat_x_1)
me_007_1.update()
me_008_1 = bpy.data.meshes.new('可拆墙_008')
me_008_1.from_pydata([(3.184e+04, -5.763e+04, 0.0), (3.184e+04, -5.753e+04, 0.0), (3.125e+04, -5.753e+04, 0.0), (3.125e+04, -5.763e+04, 0.0), (3.184e+04, -5.763e+04, 2781.0), (3.184e+04, -5.753e+04, 2781.0), (3.125e+04, -5.753e+04, 2781.0), (3.125e+04, -5.763e+04, 2781.0)], [], [(0, 1, 2, 3), (7, 6, 5, 4), (0, 1, 5, 4), (1, 2, 6, 5), (2, 3, 7, 6), (3, 0, 4, 7)])
me_008_1.materials.append(mat_x_1)
me_008_1.update()
me_009_1 = bpy.data.meshes.new('可拆墙_009')
me_009_1.from_pydata([(3.12e+04, -5.758e+04, 0.0), (3.13e+04, -5.758e+04, 0.0), (3.13e+04, -5.736e+04, 0.0), (3.12e+04, -5.736e+04, 0.0), (3.12e+04, -5.758e+04, 2781.0), (3.13e+04, -5.758e+04, 2781.0), (3.13e+04, -5.736e+04, 2781.0), (3.12e+04, -5.736e+04, 2781.0)], [], [(0, 1, 2, 3), (7, 6, 5, 4), (0, 1, 5, 4), (1, 2, 6, 5), (2, 3, 7, 6), (3, 0, 4, 7)])
me_009_1.materials.append(mat_x_1)
me_009_1.update()
me_000_2 = bpy.data.meshes.new('梁_000')
me_000_2.from_pydata([(3.432e+04, -5.763e+04, 285.7), (3.432e+04, -5.753e+04, 285.7), (3.206e+04, -5.753e+04, 285.7), (3.206e+04, -5.763e+04, 285.7), (3.432e+04, -5.763e+04, 2781.0), (3.432e+04, -5.753e+04, 2781.0), (3.206e+04, -5.753e+04, 2781.0), (3.206e+04, -5.763e+04, 2781.0)], [], [(0, 1, 2, 3), (7, 6, 5, 4), (0, 1, 5, 4), (1, 2, 6, 5), (2, 3, 7, 6), (3, 0, 4, 7)])
me_000_2.materials.append(mat_x_2)
me_000_2.update()
me_001_2 = bpy.data.meshes.new('梁_001')
me_001_2.from_pydata([(3.467e+04, -5.578e+04, 500.7), (3.444e+04, -5.578e+04, 500.7), (3.444e+04, -6.217e+04, 500.7), (3.467e+04, -6.217e+04, 500.7), (3.467e+04, -5.578e+04, 2781.0), (3.444e+04, -5.578e+04, 2781.0), (3.444e+04, -6.217e+04, 2781.0), (3.467e+04, -6.217e+04, 2781.0)], [], [(0, 1, 2, 3), (7, 6, 5, 4), (0, 1, 5, 4), (1, 2, 6, 5), (2, 3, 7, 6), (3, 0, 4, 7)])
me_001_2.materials.append(mat_x_2)
me_001_2.update()
me_002_2 = bpy.data.meshes.new('梁_002')
me_002_2.from_pydata([(3.437e+04, -5.578e+04, 285.7), (3.427e+04, -5.578e+04, 285.7), (3.427e+04, -5.916e+04, 285.7), (3.437e+04, -5.916e+04, 285.7), (3.437e+04, -5.578e+04, 2781.0), (3.427e+04, -5.578e+04, 2781.0), (3.427e+04, -5.916e+04, 2781.0), (3.437e+04, -5.916e+04, 2781.0)], [], [(0, 1, 2, 3), (7, 6, 5, 4), (0, 1, 5, 4), (1, 2, 6, 5), (2, 3, 7, 6), (3, 0, 4, 7)])
me_002_2.materials.append(mat_x_2)
me_002_2.update()
me_003_2 = bpy.data.meshes.new('梁_003')
me_003_2.from_pydata([(2.919e+04, -5.928e+04, 500.7), (2.919e+04, -5.951e+04, 500.7), (3.432e+04, -5.951e+04, 500.7), (3.432e+04, -5.928e+04, 500.7), (2.919e+04, -5.928e+04, 2781.0), (2.919e+04, -5.951e+04, 2781.0), (3.432e+04, -5.951e+04, 2781.0), (3.432e+04, -5.928e+04, 2781.0)], [], [(0, 1, 2, 3), (7, 6, 5, 4), (0, 1, 5, 4), (1, 2, 6, 5), (2, 3, 7, 6), (3, 0, 4, 7)])
me_003_2.materials.append(mat_x_2)
me_003_2.update()
me_004_2 = bpy.data.meshes.new('梁_004')
me_004_2.from_pydata([(2.919e+04, -5.904e+04, 500.7), (2.919e+04, -5.928e+04, 500.7), (3.432e+04, -5.928e+04, 500.7), (3.432e+04, -5.904e+04, 500.7), (2.919e+04, -5.904e+04, 2781.0), (2.919e+04, -5.928e+04, 2781.0), (3.432e+04, -5.928e+04, 2781.0), (3.432e+04, -5.904e+04, 2781.0)], [], [(0, 1, 2, 3), (7, 6, 5, 4), (0, 1, 5, 4), (1, 2, 6, 5), (2, 3, 7, 6), (3, 0, 4, 7)])
me_004_2.materials.append(mat_x_2)
me_004_2.update()
me_005_2 = bpy.data.meshes.new('梁_005')
me_005_2.from_pydata([(3.444e+04, -5.939e+04, 500.7), (3.421e+04, -5.939e+04, 500.7), (3.421e+04, -6.217e+04, 500.7), (3.444e+04, -6.217e+04, 500.7), (3.444e+04, -5.939e+04, 2781.0), (3.421e+04, -5.939e+04, 2781.0), (3.421e+04, -6.217e+04, 2781.0), (3.444e+04, -6.217e+04, 2781.0)], [], [(0, 1, 2, 3), (7, 6, 5, 4), (0, 1, 5, 4), (1, 2, 6, 5), (2, 3, 7, 6), (3, 0, 4, 7)])
me_005_2.materials.append(mat_x_2)
me_005_2.update()
me_006_2 = bpy.data.meshes.new('梁_006')
me_006_2.from_pydata([(3.036e+04, -6.217e+04, 200.7), (3.058e+04, -6.217e+04, 200.7), (3.058e+04, -5.939e+04, 200.7), (3.036e+04, -5.939e+04, 200.7), (3.036e+04, -6.217e+04, 2781.0), (3.058e+04, -6.217e+04, 2781.0), (3.058e+04, -5.939e+04, 2781.0), (3.036e+04, -5.939e+04, 2781.0)], [], [(0, 1, 2, 3), (7, 6, 5, 4), (0, 1, 5, 4), (1, 2, 6, 5), (2, 3, 7, 6), (3, 0, 4, 7)])
me_006_2.materials.append(mat_x_2)
me_006_2.update()
me_007_2 = bpy.data.meshes.new('梁_007')
me_007_2.from_pydata([(3.058e+04, -6.217e+04, 200.7), (3.08e+04, -6.217e+04, 200.7), (3.08e+04, -5.939e+04, 200.7), (3.058e+04, -5.939e+04, 200.7), (3.058e+04, -6.217e+04, 2781.0), (3.08e+04, -6.217e+04, 2781.0), (3.08e+04, -5.939e+04, 2781.0), (3.058e+04, -5.939e+04, 2781.0)], [], [(0, 1, 2, 3), (7, 6, 5, 4), (0, 1, 5, 4), (1, 2, 6, 5), (2, 3, 7, 6), (3, 0, 4, 7)])
me_007_2.materials.append(mat_x_2)
me_007_2.update()
me_008_2 = bpy.data.meshes.new('梁_008')
me_008_2.from_pydata([(3.972e+04, -5.887e+04, 360.7), (3.972e+04, -5.865e+04, 360.7), (3.455e+04, -5.865e+04, 360.7), (3.455e+04, -5.887e+04, 360.7), (3.972e+04, -5.887e+04, 2781.0), (3.972e+04, -5.865e+04, 2781.0), (3.455e+04, -5.865e+04, 2781.0), (3.455e+04, -5.887e+04, 2781.0)], [], [(0, 1, 2, 3), (7, 6, 5, 4), (0, 1, 5, 4), (1, 2, 6, 5), (2, 3, 7, 6), (3, 0, 4, 7)])
me_008_2.materials.append(mat_x_2)
me_008_2.update()
me_009_2 = bpy.data.meshes.new('梁_009')
me_009_2.from_pydata([(3.972e+04, -5.865e+04, 360.7), (3.972e+04, -5.843e+04, 360.7), (3.455e+04, -5.843e+04, 360.7), (3.455e+04, -5.865e+04, 360.7), (3.972e+04, -5.865e+04, 2781.0), (3.972e+04, -5.843e+04, 2781.0), (3.455e+04, -5.843e+04, 2781.0), (3.455e+04, -5.865e+04, 2781.0)], [], [(0, 1, 2, 3), (7, 6, 5, 4), (0, 1, 5, 4), (1, 2, 6, 5), (2, 3, 7, 6), (3, 0, 4, 7)])
me_009_2.materials.append(mat_x_2)
me_009_2.update()
me_010_1 = bpy.data.meshes.new('梁_010')
me_010_1.from_pydata([(3.883e+04, -5.876e+04, 295.7), (3.86e+04, -5.876e+04, 295.7), (3.86e+04, -6.217e+04, 295.7), (3.883e+04, -6.217e+04, 295.7), (3.883e+04, -5.876e+04, 2781.0), (3.86e+04, -5.876e+04, 2781.0), (3.86e+04, -6.217e+04, 2781.0), (3.883e+04, -6.217e+04, 2781.0)], [], [(0, 1, 2, 3), (7, 6, 5, 4), (0, 1, 5, 4), (1, 2, 6, 5), (2, 3, 7, 6), (3, 0, 4, 7)])
me_010_1.materials.append(mat_x_2)
me_010_1.update()
me_011_1 = bpy.data.meshes.new('梁_011')
me_011_1.from_pydata([(3.86e+04, -5.876e+04, 295.7), (3.836e+04, -5.876e+04, 295.7), (3.836e+04, -6.217e+04, 295.7), (3.86e+04, -6.217e+04, 295.7), (3.86e+04, -5.876e+04, 2781.0), (3.836e+04, -5.876e+04, 2781.0), (3.836e+04, -6.217e+04, 2781.0), (3.86e+04, -6.217e+04, 2781.0)], [], [(0, 1, 2, 3), (7, 6, 5, 4), (0, 1, 5, 4), (1, 2, 6, 5), (2, 3, 7, 6), (3, 0, 4, 7)])
me_011_1.materials.append(mat_x_2)
me_011_1.update()
me_012_1 = bpy.data.meshes.new('梁_012')
me_012_1.from_pydata([(4.012e+04, -6.151e+04, 485.7), (4.022e+04, -6.151e+04, 485.7), (4.022e+04, -5.876e+04, 485.7), (4.012e+04, -5.876e+04, 485.7), (4.012e+04, -6.151e+04, 2781.0), (4.022e+04, -6.151e+04, 2781.0), (4.022e+04, -5.876e+04, 2781.0), (4.012e+04, -5.876e+04, 2781.0)], [], [(0, 1, 2, 3), (7, 6, 5, 4), (0, 1, 5, 4), (1, 2, 6, 5), (2, 3, 7, 6), (3, 0, 4, 7)])
me_012_1.materials.append(mat_x_2)
me_012_1.update()
me_013_1 = bpy.data.meshes.new('梁_013')
me_013_1.from_pydata([(3.793e+04, -5.587e+04, 400.7), (3.793e+04, -5.564e+04, 400.7), (3.455e+04, -5.564e+04, 400.7), (3.455e+04, -5.587e+04, 400.7), (3.793e+04, -5.587e+04, 2781.0), (3.793e+04, -5.564e+04, 2781.0), (3.455e+04, -5.564e+04, 2781.0), (3.455e+04, -5.587e+04, 2781.0)], [], [(0, 1, 2, 3), (7, 6, 5, 4), (0, 1, 5, 4), (1, 2, 6, 5), (2, 3, 7, 6), (3, 0, 4, 7)])
me_013_1.materials.append(mat_x_2)
me_013_1.update()
me_014_1 = bpy.data.meshes.new('梁_014')
me_014_1.from_pydata([(3.793e+04, -5.564e+04, 400.7), (3.793e+04, -5.541e+04, 400.7), (3.455e+04, -5.541e+04, 400.7), (3.455e+04, -5.564e+04, 400.7), (3.793e+04, -5.564e+04, 2781.0), (3.793e+04, -5.541e+04, 2781.0), (3.455e+04, -5.541e+04, 2781.0), (3.455e+04, -5.564e+04, 2781.0)], [], [(0, 1, 2, 3), (7, 6, 5, 4), (0, 1, 5, 4), (1, 2, 6, 5), (2, 3, 7, 6), (3, 0, 4, 7)])
me_014_1.materials.append(mat_x_2)
me_014_1.update()
me_015_1 = bpy.data.meshes.new('梁_015')
me_015_1.from_pydata([(3.632e+04, -5.218e+04, 195.7), (3.609e+04, -5.218e+04, 195.7), (3.609e+04, -5.552e+04, 195.7), (3.632e+04, -5.552e+04, 195.7), (3.632e+04, -5.218e+04, 2781.0), (3.609e+04, -5.218e+04, 2781.0), (3.609e+04, -5.552e+04, 2781.0), (3.632e+04, -5.552e+04, 2781.0)], [], [(0, 1, 2, 3), (7, 6, 5, 4), (0, 1, 5, 4), (1, 2, 6, 5), (2, 3, 7, 6), (3, 0, 4, 7)])
me_015_1.materials.append(mat_x_2)
me_015_1.update()
me_016_1 = bpy.data.meshes.new('梁_016')
me_016_1.from_pydata([(3.655e+04, -5.218e+04, 195.7), (3.632e+04, -5.218e+04, 195.7), (3.632e+04, -5.552e+04, 195.7), (3.655e+04, -5.552e+04, 195.7), (3.655e+04, -5.218e+04, 2781.0), (3.632e+04, -5.218e+04, 2781.0), (3.632e+04, -5.552e+04, 2781.0), (3.655e+04, -5.552e+04, 2781.0)], [], [(0, 1, 2, 3), (7, 6, 5, 4), (0, 1, 5, 4), (1, 2, 6, 5), (2, 3, 7, 6), (3, 0, 4, 7)])
me_016_1.materials.append(mat_x_2)
me_016_1.update()
me_000_3 = bpy.data.meshes.new('门_000')
me_000_3.from_pydata([(2.857e+04, -5.762e+04, 0.0), (2.881e+04, -5.762e+04, 0.0), (2.881e+04, -5.758e+04, 0.0), (2.857e+04, -5.758e+04, 0.0), (2.857e+04, -5.762e+04, 2190.0), (2.881e+04, -5.762e+04, 2190.0), (2.881e+04, -5.758e+04, 2190.0), (2.857e+04, -5.758e+04, 2190.0)], [], [(0, 1, 2, 3), (7, 6, 5, 4), (0, 1, 5, 4), (1, 2, 6, 5), (2, 3, 7, 6), (3, 0, 4, 7)])
me_000_3.materials.append(mat_x_3)
me_000_3.update()
me_001_3 = bpy.data.meshes.new('门_001')
me_001_3.from_pydata([(2.857e+04, -5.856e+04, 0.0), (2.881e+04, -5.856e+04, 0.0), (2.881e+04, -5.852e+04, 0.0), (2.857e+04, -5.852e+04, 0.0), (2.857e+04, -5.856e+04, 2190.0), (2.881e+04, -5.856e+04, 2190.0), (2.881e+04, -5.852e+04, 2190.0), (2.857e+04, -5.852e+04, 2190.0)], [], [(0, 1, 2, 3), (7, 6, 5, 4), (0, 1, 5, 4), (1, 2, 6, 5), (2, 3, 7, 6), (3, 0, 4, 7)])
me_001_3.materials.append(mat_x_3)
me_001_3.update()
me_002_3 = bpy.data.meshes.new('门_002')
me_002_3.from_pydata([(2.881e+04, -5.766e+04, 0.0), (2.971e+04, -5.766e+04, 0.0), (2.971e+04, -5.762e+04, 0.0), (2.881e+04, -5.762e+04, 0.0), (2.881e+04, -5.766e+04, 2190.0), (2.971e+04, -5.766e+04, 2190.0), (2.971e+04, -5.762e+04, 2190.0), (2.881e+04, -5.762e+04, 2190.0)], [], [(0, 1, 2, 3), (7, 6, 5, 4), (0, 1, 5, 4), (1, 2, 6, 5), (2, 3, 7, 6), (3, 0, 4, 7)])
me_002_3.materials.append(mat_x_3)
me_002_3.update()
me_000_4 = bpy.data.meshes.new('窗_000')
me_000_4.from_pydata([(3.171e+04, -5.813e+04, 1920.0), (3.219e+04, -5.813e+04, 1920.0), (3.219e+04, -5.791e+04, 1920.0), (3.171e+04, -5.791e+04, 1920.0), (3.171e+04, -5.813e+04, 2680.0), (3.219e+04, -5.813e+04, 2680.0), (3.219e+04, -5.791e+04, 2680.0), (3.171e+04, -5.791e+04, 2680.0)], [], [(0, 1, 2, 3), (7, 6, 5, 4), (0, 1, 5, 4), (1, 2, 6, 5), (2, 3, 7, 6), (3, 0, 4, 7)])
me_000_4.materials.append(mat_x_4)
me_000_4.update()
me_001_4 = bpy.data.meshes.new('窗_001')
me_001_4.from_pydata([(3.936e+04, -6.061e+04, 130.0), (4.146e+04, -6.061e+04, 130.0), (4.146e+04, -6.032e+04, 130.0), (3.936e+04, -6.032e+04, 130.0), (3.936e+04, -6.061e+04, 2290.0), (4.146e+04, -6.061e+04, 2290.0), (4.146e+04, -6.032e+04, 2290.0), (3.936e+04, -6.032e+04, 2290.0)], [], [(0, 1, 2, 3), (7, 6, 5, 4), (0, 1, 5, 4), (1, 2, 6, 5), (2, 3, 7, 6), (3, 0, 4, 7)])
me_001_4.materials.append(mat_x_4)
me_001_4.update()
me_002_4 = bpy.data.meshes.new('窗_002')
me_002_4.from_pydata([(3.953e+04, -5.41e+04, 940.0), (4.134e+04, -5.41e+04, 940.0), (4.134e+04, -5.386e+04, 940.0), (3.953e+04, -5.386e+04, 940.0), (3.953e+04, -5.41e+04, 2275.0), (4.134e+04, -5.41e+04, 2275.0), (4.134e+04, -5.386e+04, 2275.0), (3.953e+04, -5.386e+04, 2275.0)], [], [(0, 1, 2, 3), (7, 6, 5, 4), (0, 1, 5, 4), (1, 2, 6, 5), (2, 3, 7, 6), (3, 0, 4, 7)])
me_002_4.materials.append(mat_x_4)
me_002_4.update()
me_003_3 = bpy.data.meshes.new('窗_003')
me_003_3.from_pydata([(3.894e+04, -5.728e+04, 940.0), (4.073e+04, -5.728e+04, 940.0), (4.073e+04, -5.704e+04, 940.0), (3.894e+04, -5.704e+04, 940.0), (3.894e+04, -5.728e+04, 2275.0), (4.073e+04, -5.728e+04, 2275.0), (4.073e+04, -5.704e+04, 2275.0), (3.894e+04, -5.704e+04, 2275.0)], [], [(0, 1, 2, 3), (7, 6, 5, 4), (0, 1, 5, 4), (1, 2, 6, 5), (2, 3, 7, 6), (3, 0, 4, 7)])
me_003_3.materials.append(mat_x_4)
me_003_3.update()
me_004_3 = bpy.data.meshes.new('窗_004')
me_004_3.from_pydata([(3.039e+04, -5.657e+04, 940.0), (3.188e+04, -5.657e+04, 940.0), (3.188e+04, -5.633e+04, 940.0), (3.039e+04, -5.633e+04, 940.0), (3.039e+04, -5.657e+04, 3410.0), (3.188e+04, -5.657e+04, 3410.0), (3.188e+04, -5.633e+04, 3410.0), (3.039e+04, -5.633e+04, 3410.0)], [], [(0, 1, 2, 3), (7, 6, 5, 4), (0, 1, 5, 4), (1, 2, 6, 5), (2, 3, 7, 6), (3, 0, 4, 7)])
me_004_3.materials.append(mat_x_4)
me_004_3.update()

# ---- objects
ob_000 = bpy.data.objects.new('承重墙_000', me_000)
ob_001 = bpy.data.objects.new('承重墙_001', me_001)
ob_002 = bpy.data.objects.new('承重墙_002', me_002)
ob_003 = bpy.data.objects.new('承重墙_003', me_003)
ob_004 = bpy.data.objects.new('承重墙_004', me_004)
ob_005 = bpy.data.objects.new('承重墙_005', me_005)
ob_006 = bpy.data.objects.new('承重墙_006', me_006)
ob_007 = bpy.data.objects.new('承重墙_007', me_007)
ob_008 = bpy.data.objects.new('承重墙_008', me_008)
ob_009 = bpy.data.objects.new('承重墙_009', me_009)
ob_010 = bpy.data.objects.new('承重墙_010', me_010)
ob_011 = bpy.data.objects.new('承重墙_011', me_011)
ob_012 = bpy.data.objects.new('承重墙_012', me_012)
ob_013 = bpy.data.objects.new('承重墙_013', me_013)
ob_014 = bpy.data.objects.new('承重墙_014', me_014)
ob_015 = bpy.data.objects.new('承重墙_015', me_015)
ob_016 = bpy.data.objects.new('承重墙_016', me_016)
ob_017 = bpy.data.objects.new('承重墙_017', me_017)
ob_018 = bpy.data.objects.new('承重墙_018', me_018)
ob_019 = bpy.data.objects.new('承重墙_019', me_019)
ob_020 = bpy.data.objects.new('承重墙_020', me_020)
ob_021 = bpy.data.objects.new('承重墙_021', me_021)
ob_022 = bpy.data.objects.new('承重墙_022', me_022)
ob_023 = bpy.data.objects.new('承重墙_023', me_023)
ob_024 = bpy.data.objects.new('承重墙_024', me_024)
ob_025 = bpy.data.objects.new('承重墙_025', me_025)
ob_026 = bpy.data.objects.new('承重墙_026', me_026)
ob_027 = bpy.data.objects.new('承重墙_027', me_027)
ob_028 = bpy.data.objects.new('承重墙_028', me_028)
ob_029 = bpy.data.objects.new('承重墙_029', me_029)
ob_030 = bpy.data.objects.new('承重墙_030', me_030)
ob_031 = bpy.data.objects.new('承重墙_031', me_031)
ob_032 = bpy.data.objects.new('承重墙_032', me_032)
ob_033 = bpy.data.objects.new('承重墙_033', me_033)
ob_034 = bpy.data.objects.new('承重墙_034', me_034)
ob_035 = bpy.data.objects.new('承重墙_035', me_035)
ob_036 = bpy.data.objects.new('承重墙_036', me_036)
ob_037 = bpy.data.objects.new('承重墙_037', me_037)
ob_038 = bpy.data.objects.new('承重墙_038', me_038)
ob_039 = bpy.data.objects.new('承重墙_039', me_039)
ob_040 = bpy.data.objects.new('承重墙_040', me_040)
ob_041 = bpy.data.objects.new('承重墙_041', me_041)
ob_042 = bpy.data.objects.new('承重墙_042', me_042)
ob_043 = bpy.data.objects.new('承重墙_043', me_043)
ob_044 = bpy.data.objects.new('承重墙_044', me_044)
ob_045 = bpy.data.objects.new('承重墙_045', me_045)
ob_046 = bpy.data.objects.new('承重墙_046', me_046)
ob_047 = bpy.data.objects.new('承重墙_047', me_047)
ob_048 = bpy.data.objects.new('承重墙_048', me_048)
ob_049 = bpy.data.objects.new('承重墙_049', me_049)
ob_050 = bpy.data.objects.new('承重墙_050', me_050)
ob_051 = bpy.data.objects.new('承重墙_051', me_051)
ob_052 = bpy.data.objects.new('承重墙_052', me_052)
ob_053 = bpy.data.objects.new('承重墙_053', me_053)
ob_054 = bpy.data.objects.new('承重墙_054', me_054)
ob_055 = bpy.data.objects.new('承重墙_055', me_055)
ob_056 = bpy.data.objects.new('承重墙_056', me_056)
ob_057 = bpy.data.objects.new('承重墙_057', me_057)
ob_058 = bpy.data.objects.new('承重墙_058', me_058)
ob_059 = bpy.data.objects.new('承重墙_059', me_059)
ob_060 = bpy.data.objects.new('承重墙_060', me_060)
ob_061 = bpy.data.objects.new('承重墙_061', me_061)
ob_000_1 = bpy.data.objects.new('可拆墙_000', me_000_1)
ob_001_1 = bpy.data.objects.new('可拆墙_001', me_001_1)
ob_002_1 = bpy.data.objects.new('可拆墙_002', me_002_1)
ob_003_1 = bpy.data.objects.new('可拆墙_003', me_003_1)
ob_004_1 = bpy.data.objects.new('可拆墙_004', me_004_1)
ob_005_1 = bpy.data.objects.new('可拆墙_005', me_005_1)
ob_006_1 = bpy.data.objects.new('可拆墙_006', me_006_1)
ob_007_1 = bpy.data.objects.new('可拆墙_007', me_007_1)
ob_008_1 = bpy.data.objects.new('可拆墙_008', me_008_1)
ob_009_1 = bpy.data.objects.new('可拆墙_009', me_009_1)
ob_000_2 = bpy.data.objects.new('梁_000', me_000_2)
ob_001_2 = bpy.data.objects.new('梁_001', me_001_2)
ob_002_2 = bpy.data.objects.new('梁_002', me_002_2)
ob_003_2 = bpy.data.objects.new('梁_003', me_003_2)
ob_004_2 = bpy.data.objects.new('梁_004', me_004_2)
ob_005_2 = bpy.data.objects.new('梁_005', me_005_2)
ob_006_2 = bpy.data.objects.new('梁_006', me_006_2)
ob_007_2 = bpy.data.objects.new('梁_007', me_007_2)
ob_008_2 = bpy.data.objects.new('梁_008', me_008_2)
ob_009_2 = bpy.data.objects.new('梁_009', me_009_2)
ob_010_1 = bpy.data.objects.new('梁_010', me_010_1)
ob_011_1 = bpy.data.objects.new('梁_011', me_011_1)
ob_012_1 = bpy.data.objects.new('梁_012', me_012_1)
ob_013_1 = bpy.data.objects.new('梁_013', me_013_1)
ob_014_1 = bpy.data.objects.new('梁_014', me_014_1)
ob_015_1 = bpy.data.objects.new('梁_015', me_015_1)
ob_016_1 = bpy.data.objects.new('梁_016', me_016_1)
ob_000_3 = bpy.data.objects.new('门_000', me_000_3)
ob_001_3 = bpy.data.objects.new('门_001', me_001_3)
ob_002_3 = bpy.data.objects.new('门_002', me_002_3)
ob_000_4 = bpy.data.objects.new('窗_000', me_000_4)
ob_001_4 = bpy.data.objects.new('窗_001', me_001_4)
ob_002_4 = bpy.data.objects.new('窗_002', me_002_4)
ob_003_3 = bpy.data.objects.new('窗_003', me_003_3)
ob_004_3 = bpy.data.objects.new('窗_004', me_004_3)

# ---- transforms, parenting, visibility, modifiers, constraints
ob_000.location = (0.0, 0.0, 0.0)
ob_000.scale = (0.001, 0.001, 0.001)
ob_001.location = (0.0, 0.0, 0.0)
ob_001.scale = (0.001, 0.001, 0.001)
ob_002.location = (0.0, 0.0, 0.0)
ob_002.scale = (0.001, 0.001, 0.001)
ob_003.location = (0.0, 0.0, 0.0)
ob_003.scale = (0.001, 0.001, 0.001)
ob_004.location = (0.0, 0.0, 0.0)
ob_004.scale = (0.001, 0.001, 0.001)
ob_005.location = (0.0, 0.0, 0.0)
ob_005.scale = (0.001, 0.001, 0.001)
ob_006.location = (0.0, 0.0, 0.0)
ob_006.scale = (0.001, 0.001, 0.001)
ob_007.location = (0.0, 0.0, 0.0)
ob_007.scale = (0.001, 0.001, 0.001)
ob_008.location = (0.0, 0.0, 0.0)
ob_008.scale = (0.001, 0.001, 0.001)
ob_009.location = (0.0, 0.0, 0.0)
ob_009.scale = (0.001, 0.001, 0.001)
ob_010.location = (0.0, 0.0, 0.0)
ob_010.scale = (0.001, 0.001, 0.001)
ob_011.location = (0.0, 0.0, 0.0)
ob_011.scale = (0.001, 0.001, 0.001)
ob_012.location = (0.0, 0.0, 0.0)
ob_012.scale = (0.001, 0.001, 0.001)
ob_013.location = (0.0, 0.0, 0.0)
ob_013.scale = (0.001, 0.001, 0.001)
ob_014.location = (0.0, 0.0, 0.0)
ob_014.scale = (0.001, 0.001, 0.001)
ob_015.location = (0.0, 0.0, 0.0)
ob_015.scale = (0.001, 0.001, 0.001)
ob_016.location = (0.0, 0.0, 0.0)
ob_016.scale = (0.001, 0.001, 0.001)
ob_017.location = (0.0, 0.0, 0.0)
ob_017.scale = (0.001, 0.001, 0.001)
ob_018.location = (0.0, 0.0, 0.0)
ob_018.scale = (0.001, 0.001, 0.001)
ob_019.location = (0.0, 0.0, 0.0)
ob_019.scale = (0.001, 0.001, 0.001)
ob_020.location = (0.0, 0.0, 0.0)
ob_020.scale = (0.001, 0.001, 0.001)
ob_021.location = (0.0, 0.0, 0.0)
ob_021.scale = (0.001, 0.001, 0.001)
ob_022.location = (0.0, 0.0, 0.0)
ob_022.scale = (0.001, 0.001, 0.001)
ob_023.location = (0.0, 0.0, 0.0)
ob_023.scale = (0.001, 0.001, 0.001)
ob_024.location = (0.0, 0.0, 0.0)
ob_024.scale = (0.001, 0.001, 0.001)
ob_025.location = (0.0, 0.0, 0.0)
ob_025.scale = (0.001, 0.001, 0.001)
ob_026.location = (0.0, 0.0, 0.0)
ob_026.scale = (0.001, 0.001, 0.001)
ob_027.location = (0.0, 0.0, 0.0)
ob_027.scale = (0.001, 0.001, 0.001)
ob_028.location = (0.0, 0.0, 0.0)
ob_028.scale = (0.001, 0.001, 0.001)
ob_029.location = (0.0, 0.0, 0.0)
ob_029.scale = (0.001, 0.001, 0.001)
ob_030.location = (0.0, 0.0, 0.0)
ob_030.scale = (0.001, 0.001, 0.001)
ob_031.location = (0.0, 0.0, 0.0)
ob_031.scale = (0.001, 0.001, 0.001)
ob_032.location = (0.0, 0.0, 0.0)
ob_032.scale = (0.001, 0.001, 0.001)
ob_033.location = (0.0, 0.0, 0.0)
ob_033.scale = (0.001, 0.001, 0.001)
ob_034.location = (0.0, 0.0, 0.0)
ob_034.scale = (0.001, 0.001, 0.001)
ob_035.location = (0.0, 0.0, 0.0)
ob_035.scale = (0.001, 0.001, 0.001)
ob_036.location = (0.0, 0.0, 0.0)
ob_036.scale = (0.001, 0.001, 0.001)
ob_037.location = (0.0, 0.0, 0.0)
ob_037.scale = (0.001, 0.001, 0.001)
ob_038.location = (0.0, 0.0, 0.0)
ob_038.scale = (0.001, 0.001, 0.001)
ob_039.location = (0.0, 0.0, 0.0)
ob_039.scale = (0.001, 0.001, 0.001)
ob_040.location = (0.0, 0.0, 0.0)
ob_040.scale = (0.001, 0.001, 0.001)
ob_041.location = (0.0, 0.0, 0.0)
ob_041.scale = (0.001, 0.001, 0.001)
ob_042.location = (0.0, 0.0, 0.0)
ob_042.scale = (0.001, 0.001, 0.001)
ob_043.location = (0.0, 0.0, 0.0)
ob_043.scale = (0.001, 0.001, 0.001)
ob_044.location = (0.0, 0.0, 0.0)
ob_044.scale = (0.001, 0.001, 0.001)
ob_045.location = (0.0, 0.0, 0.0)
ob_045.scale = (0.001, 0.001, 0.001)
ob_046.location = (0.0, 0.0, 0.0)
ob_046.scale = (0.001, 0.001, 0.001)
ob_047.location = (0.0, 0.0, 0.0)
ob_047.scale = (0.001, 0.001, 0.001)
ob_048.location = (0.0, 0.0, 0.0)
ob_048.scale = (0.001, 0.001, 0.001)
ob_049.location = (0.0, 0.0, 0.0)
ob_049.scale = (0.001, 0.001, 0.001)
ob_050.location = (0.0, 0.0, 0.0)
ob_050.scale = (0.001, 0.001, 0.001)
ob_051.location = (0.0, 0.0, 0.0)
ob_051.scale = (0.001, 0.001, 0.001)
ob_052.location = (0.0, 0.0, 0.0)
ob_052.scale = (0.001, 0.001, 0.001)
ob_053.location = (0.0, 0.0, 0.0)
ob_053.scale = (0.001, 0.001, 0.001)
ob_054.location = (0.0, 0.0, 0.0)
ob_054.scale = (0.001, 0.001, 0.001)
ob_055.location = (0.0, 0.0, 0.0)
ob_055.scale = (0.001, 0.001, 0.001)
ob_056.location = (0.0, 0.0, 0.0)
ob_056.scale = (0.001, 0.001, 0.001)
ob_057.location = (0.0, 0.0, 0.0)
ob_057.scale = (0.001, 0.001, 0.001)
ob_058.location = (0.0, 0.0, 0.0)
ob_058.scale = (0.001, 0.001, 0.001)
ob_059.location = (0.0, 0.0, 0.0)
ob_059.scale = (0.001, 0.001, 0.001)
ob_060.location = (0.0, 0.0, 0.0)
ob_060.scale = (0.001, 0.001, 0.001)
ob_061.location = (0.0, 0.0, 0.0)
ob_061.scale = (0.001, 0.001, 0.001)
ob_000_1.location = (0.0, 0.0, 0.0)
ob_000_1.scale = (0.001, 0.001, 0.001)
ob_001_1.location = (0.0, 0.0, 0.0)
ob_001_1.scale = (0.001, 0.001, 0.001)
ob_002_1.location = (0.0, 0.0, 0.0)
ob_002_1.scale = (0.001, 0.001, 0.001)
ob_003_1.location = (0.0, 0.0, 0.0)
ob_003_1.scale = (0.001, 0.001, 0.001)
ob_004_1.location = (0.0, 0.0, 0.0)
ob_004_1.scale = (0.001, 0.001, 0.001)
ob_005_1.location = (0.0, 0.0, 0.0)
ob_005_1.scale = (0.001, 0.001, 0.001)
ob_006_1.location = (0.0, 0.0, 0.0)
ob_006_1.scale = (0.001, 0.001, 0.001)
ob_007_1.location = (0.0, 0.0, 0.0)
ob_007_1.scale = (0.001, 0.001, 0.001)
ob_008_1.location = (0.0, 0.0, 0.0)
ob_008_1.scale = (0.001, 0.001, 0.001)
ob_009_1.location = (0.0, 0.0, 0.0)
ob_009_1.scale = (0.001, 0.001, 0.001)
ob_000_2.location = (0.0, 0.0, 0.0)
ob_000_2.scale = (0.001, 0.001, 0.001)
ob_001_2.location = (0.0, 0.0, 0.0)
ob_001_2.scale = (0.001, 0.001, 0.001)
ob_002_2.location = (0.0, 0.0, 0.0)
ob_002_2.scale = (0.001, 0.001, 0.001)
ob_003_2.location = (0.0, 0.0, 0.0)
ob_003_2.scale = (0.001, 0.001, 0.001)
ob_004_2.location = (0.0, 0.0, 0.0)
ob_004_2.scale = (0.001, 0.001, 0.001)
ob_005_2.location = (0.0, 0.0, 0.0)
ob_005_2.scale = (0.001, 0.001, 0.001)
ob_006_2.location = (0.0, 0.0, 0.0)
ob_006_2.scale = (0.001, 0.001, 0.001)
ob_007_2.location = (0.0, 0.0, 0.0)
ob_007_2.scale = (0.001, 0.001, 0.001)
ob_008_2.location = (0.0, 0.0, 0.0)
ob_008_2.scale = (0.001, 0.001, 0.001)
ob_009_2.location = (0.0, 0.0, 0.0)
ob_009_2.scale = (0.001, 0.001, 0.001)
ob_010_1.location = (0.0, 0.0, 0.0)
ob_010_1.scale = (0.001, 0.001, 0.001)
ob_011_1.location = (0.0, 0.0, 0.0)
ob_011_1.scale = (0.001, 0.001, 0.001)
ob_012_1.location = (0.0, 0.0, 0.0)
ob_012_1.scale = (0.001, 0.001, 0.001)
ob_013_1.location = (0.0, 0.0, 0.0)
ob_013_1.scale = (0.001, 0.001, 0.001)
ob_014_1.location = (0.0, 0.0, 0.0)
ob_014_1.scale = (0.001, 0.001, 0.001)
ob_015_1.location = (0.0, 0.0, 0.0)
ob_015_1.scale = (0.001, 0.001, 0.001)
ob_016_1.location = (0.0, 0.0, 0.0)
ob_016_1.scale = (0.001, 0.001, 0.001)
ob_000_3.location = (0.0, 0.0, 0.0)
ob_000_3.scale = (0.001, 0.001, 0.001)
ob_001_3.location = (0.0, 0.0, 0.0)
ob_001_3.scale = (0.001, 0.001, 0.001)
ob_002_3.location = (0.0, 0.0, 0.0)
ob_002_3.scale = (0.001, 0.001, 0.001)
ob_000_4.location = (0.0, 0.0, 0.0)
ob_000_4.scale = (0.001, 0.001, 0.001)
ob_001_4.location = (0.0, 0.0, 0.0)
ob_001_4.scale = (0.001, 0.001, 0.001)
ob_002_4.location = (0.0, 0.0, 0.0)
ob_002_4.scale = (0.001, 0.001, 0.001)
ob_003_3.location = (0.0, 0.0, 0.0)
ob_003_3.scale = (0.001, 0.001, 0.001)
ob_004_3.location = (0.0, 0.0, 0.0)
ob_004_3.scale = (0.001, 0.001, 0.001)

# ---- collection membership
col_x.objects.link(ob_000)
col_x.objects.link(ob_001)
col_x.objects.link(ob_002)
col_x.objects.link(ob_003)
col_x.objects.link(ob_004)
col_x.objects.link(ob_005)
col_x.objects.link(ob_006)
col_x.objects.link(ob_007)
col_x.objects.link(ob_008)
col_x.objects.link(ob_009)
col_x.objects.link(ob_010)
col_x.objects.link(ob_011)
col_x.objects.link(ob_012)
col_x.objects.link(ob_013)
col_x.objects.link(ob_014)
col_x.objects.link(ob_015)
col_x.objects.link(ob_016)
col_x.objects.link(ob_017)
col_x.objects.link(ob_018)
col_x.objects.link(ob_019)
col_x.objects.link(ob_020)
col_x.objects.link(ob_021)
col_x.objects.link(ob_022)
col_x.objects.link(ob_023)
col_x.objects.link(ob_024)
col_x.objects.link(ob_025)
col_x.objects.link(ob_026)
col_x.objects.link(ob_027)
col_x.objects.link(ob_028)
col_x.objects.link(ob_029)
col_x.objects.link(ob_030)
col_x.objects.link(ob_031)
col_x.objects.link(ob_032)
col_x.objects.link(ob_033)
col_x.objects.link(ob_034)
col_x.objects.link(ob_035)
col_x.objects.link(ob_036)
col_x.objects.link(ob_037)
col_x.objects.link(ob_038)
col_x.objects.link(ob_039)
col_x.objects.link(ob_040)
col_x.objects.link(ob_041)
col_x.objects.link(ob_042)
col_x.objects.link(ob_043)
col_x.objects.link(ob_044)
col_x.objects.link(ob_045)
col_x.objects.link(ob_046)
col_x.objects.link(ob_047)
col_x.objects.link(ob_048)
col_x.objects.link(ob_049)
col_x.objects.link(ob_050)
col_x.objects.link(ob_051)
col_x.objects.link(ob_052)
col_x.objects.link(ob_053)
col_x.objects.link(ob_054)
col_x.objects.link(ob_055)
col_x.objects.link(ob_056)
col_x.objects.link(ob_057)
col_x.objects.link(ob_058)
col_x.objects.link(ob_059)
col_x.objects.link(ob_060)
col_x.objects.link(ob_061)
col_x.objects.link(ob_000_1)
col_x.objects.link(ob_001_1)
col_x.objects.link(ob_002_1)
col_x.objects.link(ob_003_1)
col_x.objects.link(ob_004_1)
col_x.objects.link(ob_005_1)
col_x.objects.link(ob_006_1)
col_x.objects.link(ob_007_1)
col_x.objects.link(ob_008_1)
col_x.objects.link(ob_009_1)
col_x.objects.link(ob_000_2)
col_x.objects.link(ob_001_2)
col_x.objects.link(ob_002_2)
col_x.objects.link(ob_003_2)
col_x.objects.link(ob_004_2)
col_x.objects.link(ob_005_2)
col_x.objects.link(ob_006_2)
col_x.objects.link(ob_007_2)
col_x.objects.link(ob_008_2)
col_x.objects.link(ob_009_2)
col_x.objects.link(ob_010_1)
col_x.objects.link(ob_011_1)
col_x.objects.link(ob_012_1)
col_x.objects.link(ob_013_1)
col_x.objects.link(ob_014_1)
col_x.objects.link(ob_015_1)
col_x.objects.link(ob_016_1)
col_x.objects.link(ob_000_3)
col_x.objects.link(ob_001_3)
col_x.objects.link(ob_002_3)
col_x.objects.link(ob_000_4)
col_x.objects.link(ob_001_4)
col_x.objects.link(ob_002_4)
col_x.objects.link(ob_003_3)
col_x.objects.link(ob_004_3)

# ---- scene / render settings (as saved in the file)
scene.frame_start = 1; scene.frame_end = 250; scene.frame_set(1)
scene.render.engine = 'BLENDER_EEVEE_NEXT'
scene.cycles.sampling_pattern = 'TABULATED_SOBOL'
bpy.context.view_layer.update()

# ---- added for rendering (the .blend has no active camera and no usable light): camera, sun
cam_auto = bpy.data.cameras.new('AutoCamera')
cam_auto.lens = 50.0
cam_auto.sensor_width = 36.0
cam_auto.clip_end = 1000.0
ob_auto_camera = bpy.data.objects.new('AutoCamera', cam_auto)
scene.collection.objects.link(ob_auto_camera)
ob_auto_camera.location = (50.8668, -76.2652, 14.4322)
ob_auto_camera.rotation_euler = (1.09748, -7.21219e-08, 0.694738)
scene.camera = ob_auto_camera
light_auto_sun = bpy.data.lights.new('AutoSun', 'SUN')
light_auto_sun.energy = 3.0
light_auto_sun.angle = 0.0523599
ob_auto_sun = bpy.data.objects.new('AutoSun', light_auto_sun)
scene.collection.objects.link(ob_auto_sun)
ob_auto_sun.rotation_euler = (0.872665, 0.174533, 0.523599)
bpy.context.view_layer.update()
